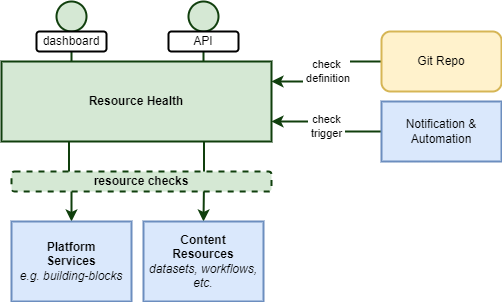

The diagram above was exported from draw.io. Its source (the exported page's mxGraphModel, read from the mxfile embedded in the PNG):
<mxGraphModel dx="1418" dy="828" grid="1" gridSize="10" guides="1" tooltips="1" connect="1" arrows="1" fold="1" page="1" pageScale="1" pageWidth="827" pageHeight="1169" math="0" shadow="0">
  <root>
    <mxCell id="0" />
    <mxCell id="1" parent="0" />
    <mxCell id="wQxJQ7q7rPRDuRL7D6Df-8" style="edgeStyle=orthogonalEdgeStyle;rounded=0;orthogonalLoop=1;jettySize=auto;html=1;exitX=0.25;exitY=1;exitDx=0;exitDy=0;strokeWidth=2;strokeColor=#103F0D;fillColor=#d5e8d4;" parent="1" source="wQxJQ7q7rPRDuRL7D6Df-1" target="wQxJQ7q7rPRDuRL7D6Df-2" edge="1">
      <mxGeometry relative="1" as="geometry" />
    </mxCell>
    <mxCell id="wQxJQ7q7rPRDuRL7D6Df-9" style="edgeStyle=orthogonalEdgeStyle;rounded=0;orthogonalLoop=1;jettySize=auto;html=1;exitX=0.75;exitY=1;exitDx=0;exitDy=0;entryX=0.5;entryY=0;entryDx=0;entryDy=0;strokeWidth=2;strokeColor=#103F0D;fillColor=#d5e8d4;" parent="1" source="wQxJQ7q7rPRDuRL7D6Df-1" target="wQxJQ7q7rPRDuRL7D6Df-3" edge="1">
      <mxGeometry relative="1" as="geometry" />
    </mxCell>
    <mxCell id="wQxJQ7q7rPRDuRL7D6Df-13" style="edgeStyle=orthogonalEdgeStyle;rounded=0;orthogonalLoop=1;jettySize=auto;html=1;exitX=0.5;exitY=0;exitDx=0;exitDy=0;entryX=0.5;entryY=1;entryDx=0;entryDy=0;endArrow=none;endFill=0;strokeWidth=2;strokeColor=#103F0D;fillColor=#d5e8d4;" parent="1" target="wQxJQ7q7rPRDuRL7D6Df-11" edge="1">
      <mxGeometry relative="1" as="geometry">
        <mxPoint x="260" y="120" as="sourcePoint" />
      </mxGeometry>
    </mxCell>
    <mxCell id="wQxJQ7q7rPRDuRL7D6Df-1" value="Resource Health" style="rounded=0;whiteSpace=wrap;html=1;fontStyle=1;strokeWidth=2;strokeColor=#103F0D;fillColor=#d5e8d4;" parent="1" vertex="1">
      <mxGeometry x="190" y="120" width="270" height="80" as="geometry" />
    </mxCell>
    <mxCell id="wQxJQ7q7rPRDuRL7D6Df-2" value="&lt;b&gt;Platform&lt;br&gt;Services&lt;/b&gt;&lt;br&gt;&lt;i&gt;e.g. building-blocks&lt;/i&gt;" style="rounded=0;whiteSpace=wrap;html=1;strokeWidth=2;strokeColor=#6c8ebf;fillColor=#dae8fc;" parent="1" vertex="1">
      <mxGeometry x="200" y="280" width="120" height="80" as="geometry" />
    </mxCell>
    <mxCell id="wQxJQ7q7rPRDuRL7D6Df-3" value="&lt;b&gt;Content&lt;br&gt;Resources&lt;/b&gt;&lt;br&gt;&lt;i&gt;datasets, workflows, etc.&lt;/i&gt;" style="rounded=0;whiteSpace=wrap;html=1;strokeWidth=2;strokeColor=#6c8ebf;fillColor=#dae8fc;" parent="1" vertex="1">
      <mxGeometry x="332" y="280" width="120" height="80" as="geometry" />
    </mxCell>
    <mxCell id="wQxJQ7q7rPRDuRL7D6Df-6" value="check&lt;br&gt;&amp;nbsp;definition" style="edgeStyle=orthogonalEdgeStyle;rounded=0;orthogonalLoop=1;jettySize=auto;html=1;entryX=1;entryY=0.25;entryDx=0;entryDy=0;strokeWidth=2;strokeColor=#103F0D;fillColor=#d5e8d4;" parent="1" source="wQxJQ7q7rPRDuRL7D6Df-4" target="wQxJQ7q7rPRDuRL7D6Df-1" edge="1">
      <mxGeometry relative="1" as="geometry" />
    </mxCell>
    <mxCell id="wQxJQ7q7rPRDuRL7D6Df-4" value="Git Repo" style="rounded=1;whiteSpace=wrap;html=1;strokeWidth=2;strokeColor=#d6b656;fillColor=#fff2cc;" parent="1" vertex="1">
      <mxGeometry x="570" y="90" width="120" height="60" as="geometry" />
    </mxCell>
    <mxCell id="wQxJQ7q7rPRDuRL7D6Df-15" value="check&lt;br&gt;&amp;nbsp;trigger&amp;nbsp;" style="edgeStyle=orthogonalEdgeStyle;rounded=0;orthogonalLoop=1;jettySize=auto;html=1;entryX=1;entryY=0.75;entryDx=0;entryDy=0;strokeWidth=2;strokeColor=#103F0D;fillColor=#d5e8d4;" parent="1" source="wQxJQ7q7rPRDuRL7D6Df-5" target="wQxJQ7q7rPRDuRL7D6Df-1" edge="1">
      <mxGeometry relative="1" as="geometry" />
    </mxCell>
    <mxCell id="wQxJQ7q7rPRDuRL7D6Df-5" value="Notification &amp;amp; Automation" style="rounded=0;whiteSpace=wrap;html=1;strokeWidth=2;strokeColor=#6c8ebf;fillColor=#dae8fc;" parent="1" vertex="1">
      <mxGeometry x="570" y="160" width="120" height="60" as="geometry" />
    </mxCell>
    <mxCell id="wQxJQ7q7rPRDuRL7D6Df-7" value="resource checks" style="rounded=1;whiteSpace=wrap;html=1;fontStyle=1;dashed=1;strokeWidth=2;strokeColor=#103F0D;fillColor=#d5e8d4;" parent="1" vertex="1">
      <mxGeometry x="200" y="230" width="260" height="20" as="geometry" />
    </mxCell>
    <mxCell id="wQxJQ7q7rPRDuRL7D6Df-11" value="" style="ellipse;whiteSpace=wrap;html=1;aspect=fixed;strokeWidth=2;strokeColor=#103F0D;fillColor=#d5e8d4;" parent="1" vertex="1">
      <mxGeometry x="245" y="60" width="30" height="30" as="geometry" />
    </mxCell>
    <mxCell id="wQxJQ7q7rPRDuRL7D6Df-14" value="dashboard" style="rounded=1;whiteSpace=wrap;html=1;strokeWidth=2;" parent="1" vertex="1">
      <mxGeometry x="225" y="90" width="70" height="20" as="geometry" />
    </mxCell>
    <mxCell id="GWpOW4Em8r2dqcXPMbbW-1" style="edgeStyle=orthogonalEdgeStyle;rounded=0;orthogonalLoop=1;jettySize=auto;html=1;exitX=0.5;exitY=0;exitDx=0;exitDy=0;entryX=0.5;entryY=1;entryDx=0;entryDy=0;endArrow=none;endFill=0;strokeWidth=2;strokeColor=#103F0D;fillColor=#d5e8d4;" parent="1" target="GWpOW4Em8r2dqcXPMbbW-2" edge="1">
      <mxGeometry relative="1" as="geometry">
        <mxPoint x="392" y="120" as="sourcePoint" />
      </mxGeometry>
    </mxCell>
    <mxCell id="GWpOW4Em8r2dqcXPMbbW-2" value="" style="ellipse;whiteSpace=wrap;html=1;aspect=fixed;strokeWidth=2;strokeColor=#103F0D;fillColor=#d5e8d4;" parent="1" vertex="1">
      <mxGeometry x="377" y="60" width="30" height="30" as="geometry" />
    </mxCell>
    <mxCell id="GWpOW4Em8r2dqcXPMbbW-3" value="API" style="rounded=1;whiteSpace=wrap;html=1;strokeWidth=2;" parent="1" vertex="1">
      <mxGeometry x="357" y="90" width="70" height="20" as="geometry" />
    </mxCell>
  </root>
</mxGraphModel>